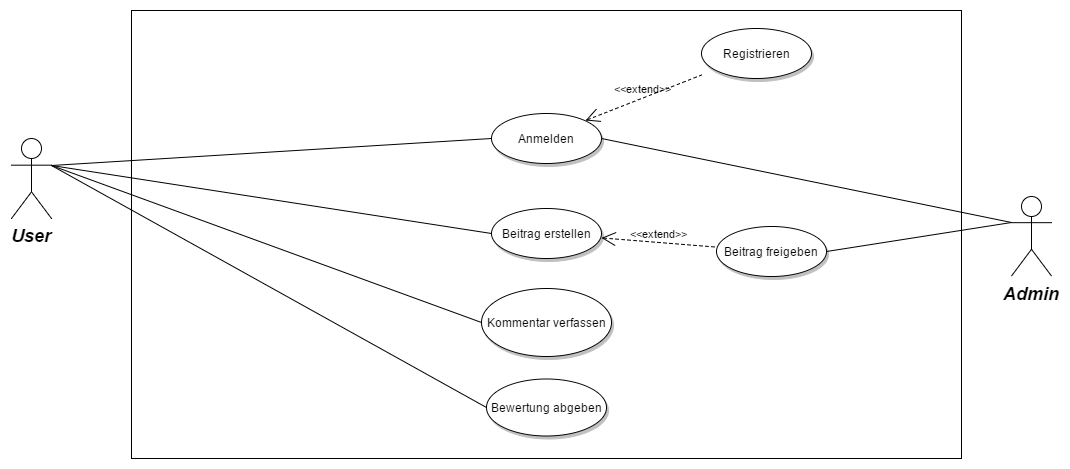

The diagram above was exported from draw.io. Its source (the exported page's mxGraphModel, read from the mxfile embedded in the PNG):
<mxGraphModel dx="1426" dy="696" grid="1" gridSize="10" guides="1" tooltips="1" connect="1" arrows="1" fold="1" page="0" pageScale="1.5" pageWidth="826" pageHeight="1169" background="#ffffff" math="0" shadow="0">
  <root>
    <mxCell id="0" style=";html=1;" />
    <mxCell id="1" style=";html=1;" parent="0" />
    <mxCell id="159" value="" style="whiteSpace=wrap;html=1;" vertex="1" parent="1">
      <mxGeometry x="260" y="32" width="830" height="448" as="geometry" />
    </mxCell>
    <mxCell id="177" style="edgeStyle=none;rounded=0;html=1;exitX=1;exitY=0.3333333333333333;exitPerimeter=0;entryX=0;entryY=0.5;entryPerimeter=0;endArrow=none;endFill=0;jettySize=auto;orthogonalLoop=1;" edge="1" parent="1" source="90" target="119">
      <mxGeometry relative="1" as="geometry" />
    </mxCell>
    <mxCell id="178" style="edgeStyle=none;rounded=0;html=1;exitX=1;exitY=0.3333333333333333;exitPerimeter=0;entryX=0;entryY=0.5;entryPerimeter=0;endArrow=none;endFill=0;jettySize=auto;orthogonalLoop=1;" edge="1" parent="1" source="90" target="166">
      <mxGeometry relative="1" as="geometry" />
    </mxCell>
    <mxCell id="181" style="edgeStyle=none;rounded=0;html=1;exitX=1;exitY=0.3333333333333333;exitPerimeter=0;entryX=0;entryY=0.5;entryPerimeter=0;endArrow=none;endFill=0;jettySize=auto;orthogonalLoop=1;" edge="1" parent="1" source="90" target="169">
      <mxGeometry relative="1" as="geometry" />
    </mxCell>
    <mxCell id="182" style="edgeStyle=none;rounded=0;html=1;exitX=1;exitY=0.3333333333333333;exitPerimeter=0;entryX=0;entryY=0.5;entryPerimeter=0;endArrow=none;endFill=0;jettySize=auto;orthogonalLoop=1;" edge="1" parent="1" source="90" target="168">
      <mxGeometry relative="1" as="geometry" />
    </mxCell>
    <mxCell id="90" value="User" style="shape=umlActor;verticalLabelPosition=bottom;verticalAlign=top;fillColor=#FFFFFF;strokeColor=#000000;fontStyle=3;fontSize=18;fontFamily=Helvetica;strokeWidth=1;html=1;gradientColor=none;" parent="1" vertex="1">
      <mxGeometry x="140" y="160" width="40" height="80" as="geometry" />
    </mxCell>
    <mxCell id="176" style="edgeStyle=none;rounded=0;html=1;exitX=0;exitY=0.3333333333333333;exitPerimeter=0;entryX=1;entryY=0.5;entryPerimeter=0;endArrow=none;endFill=0;jettySize=auto;orthogonalLoop=1;" edge="1" parent="1" source="92" target="119">
      <mxGeometry relative="1" as="geometry" />
    </mxCell>
    <mxCell id="180" style="edgeStyle=none;rounded=0;html=1;exitX=0;exitY=0.3333333333333333;exitPerimeter=0;entryX=1;entryY=0.5;entryPerimeter=0;endArrow=none;endFill=0;jettySize=auto;orthogonalLoop=1;" edge="1" parent="1" source="92" target="167">
      <mxGeometry relative="1" as="geometry" />
    </mxCell>
    <mxCell id="92" value="Admin" style="shape=umlActor;verticalLabelPosition=bottom;verticalAlign=top;fillColor=#FFFFFF;strokeColor=#000000;fontStyle=3;fontSize=18;fontFamily=Helvetica;strokeWidth=1;html=1;gradientColor=none;" parent="1" vertex="1">
      <mxGeometry x="1140" y="217.5" width="40" height="80" as="geometry" />
    </mxCell>
    <mxCell id="119" value="Anmelden" style="shape=mxgraph.flowchart.on-page_reference;fillColor=#FFFFFF;strokeColor=#000000;strokeWidth=1;shadow=1;gradientColor=none;html=1;" parent="1" vertex="1">
      <mxGeometry x="620" y="135" width="110" height="50" as="geometry" />
    </mxCell>
    <mxCell id="165" value="Registrieren" style="shape=mxgraph.flowchart.on-page_reference;fillColor=#FFFFFF;strokeColor=#000000;strokeWidth=1;shadow=1;gradientColor=none;html=1;" vertex="1" parent="1">
      <mxGeometry x="830" y="50" width="110" height="50" as="geometry" />
    </mxCell>
    <mxCell id="166" value="Beitrag erstellen" style="shape=mxgraph.flowchart.on-page_reference;fillColor=#FFFFFF;strokeColor=#000000;strokeWidth=1;shadow=1;gradientColor=none;html=1;" vertex="1" parent="1">
      <mxGeometry x="620" y="230" width="110" height="50" as="geometry" />
    </mxCell>
    <mxCell id="167" value="Beitrag freigeben" style="shape=mxgraph.flowchart.on-page_reference;fillColor=#FFFFFF;strokeColor=#000000;strokeWidth=1;shadow=1;gradientColor=none;html=1;" vertex="1" parent="1">
      <mxGeometry x="845" y="248" width="110" height="50" as="geometry" />
    </mxCell>
    <mxCell id="168" value="Bewertung abgeben" style="shape=mxgraph.flowchart.on-page_reference;fillColor=#FFFFFF;strokeColor=#000000;strokeWidth=1;shadow=1;gradientColor=none;html=1;" vertex="1" parent="1">
      <mxGeometry x="615" y="400" width="120" height="57" as="geometry" />
    </mxCell>
    <mxCell id="169" value="Kommentar verfassen" style="shape=mxgraph.flowchart.on-page_reference;fillColor=#FFFFFF;strokeColor=#000000;strokeWidth=1;shadow=1;gradientColor=none;html=1;" vertex="1" parent="1">
      <mxGeometry x="610" y="310" width="130" height="68" as="geometry" />
    </mxCell>
    <mxCell id="173" value="&amp;lt;&amp;lt;extend&amp;gt;&amp;gt;" style="edgeStyle=none;html=1;startArrow=open;endArrow=none;startSize=12;verticalAlign=bottom;dashed=1;labelBackgroundColor=none;exitX=0.855;exitY=0.145;exitPerimeter=0;" edge="1" parent="1" source="119" target="165">
      <mxGeometry width="160" relative="1" as="geometry">
        <mxPoint x="460" y="630" as="sourcePoint" />
        <mxPoint x="620" y="630" as="targetPoint" />
      </mxGeometry>
    </mxCell>
    <mxCell id="175" value="&amp;lt;&amp;lt;extend&amp;gt;&amp;gt;" style="edgeStyle=none;html=1;startArrow=open;endArrow=none;startSize=12;verticalAlign=bottom;dashed=1;labelBackgroundColor=none;" edge="1" parent="1" source="166" target="167">
      <mxGeometry width="160" relative="1" as="geometry">
        <mxPoint x="540" y="205" as="sourcePoint" />
        <mxPoint x="700" y="205" as="targetPoint" />
      </mxGeometry>
    </mxCell>
    <mxCell id="179" style="edgeStyle=none;rounded=0;html=1;exitX=0;exitY=0.3333333333333333;exitPerimeter=0;endArrow=none;endFill=0;jettySize=auto;orthogonalLoop=1;" edge="1" parent="1" source="92" target="92">
      <mxGeometry relative="1" as="geometry" />
    </mxCell>
  </root>
</mxGraphModel>